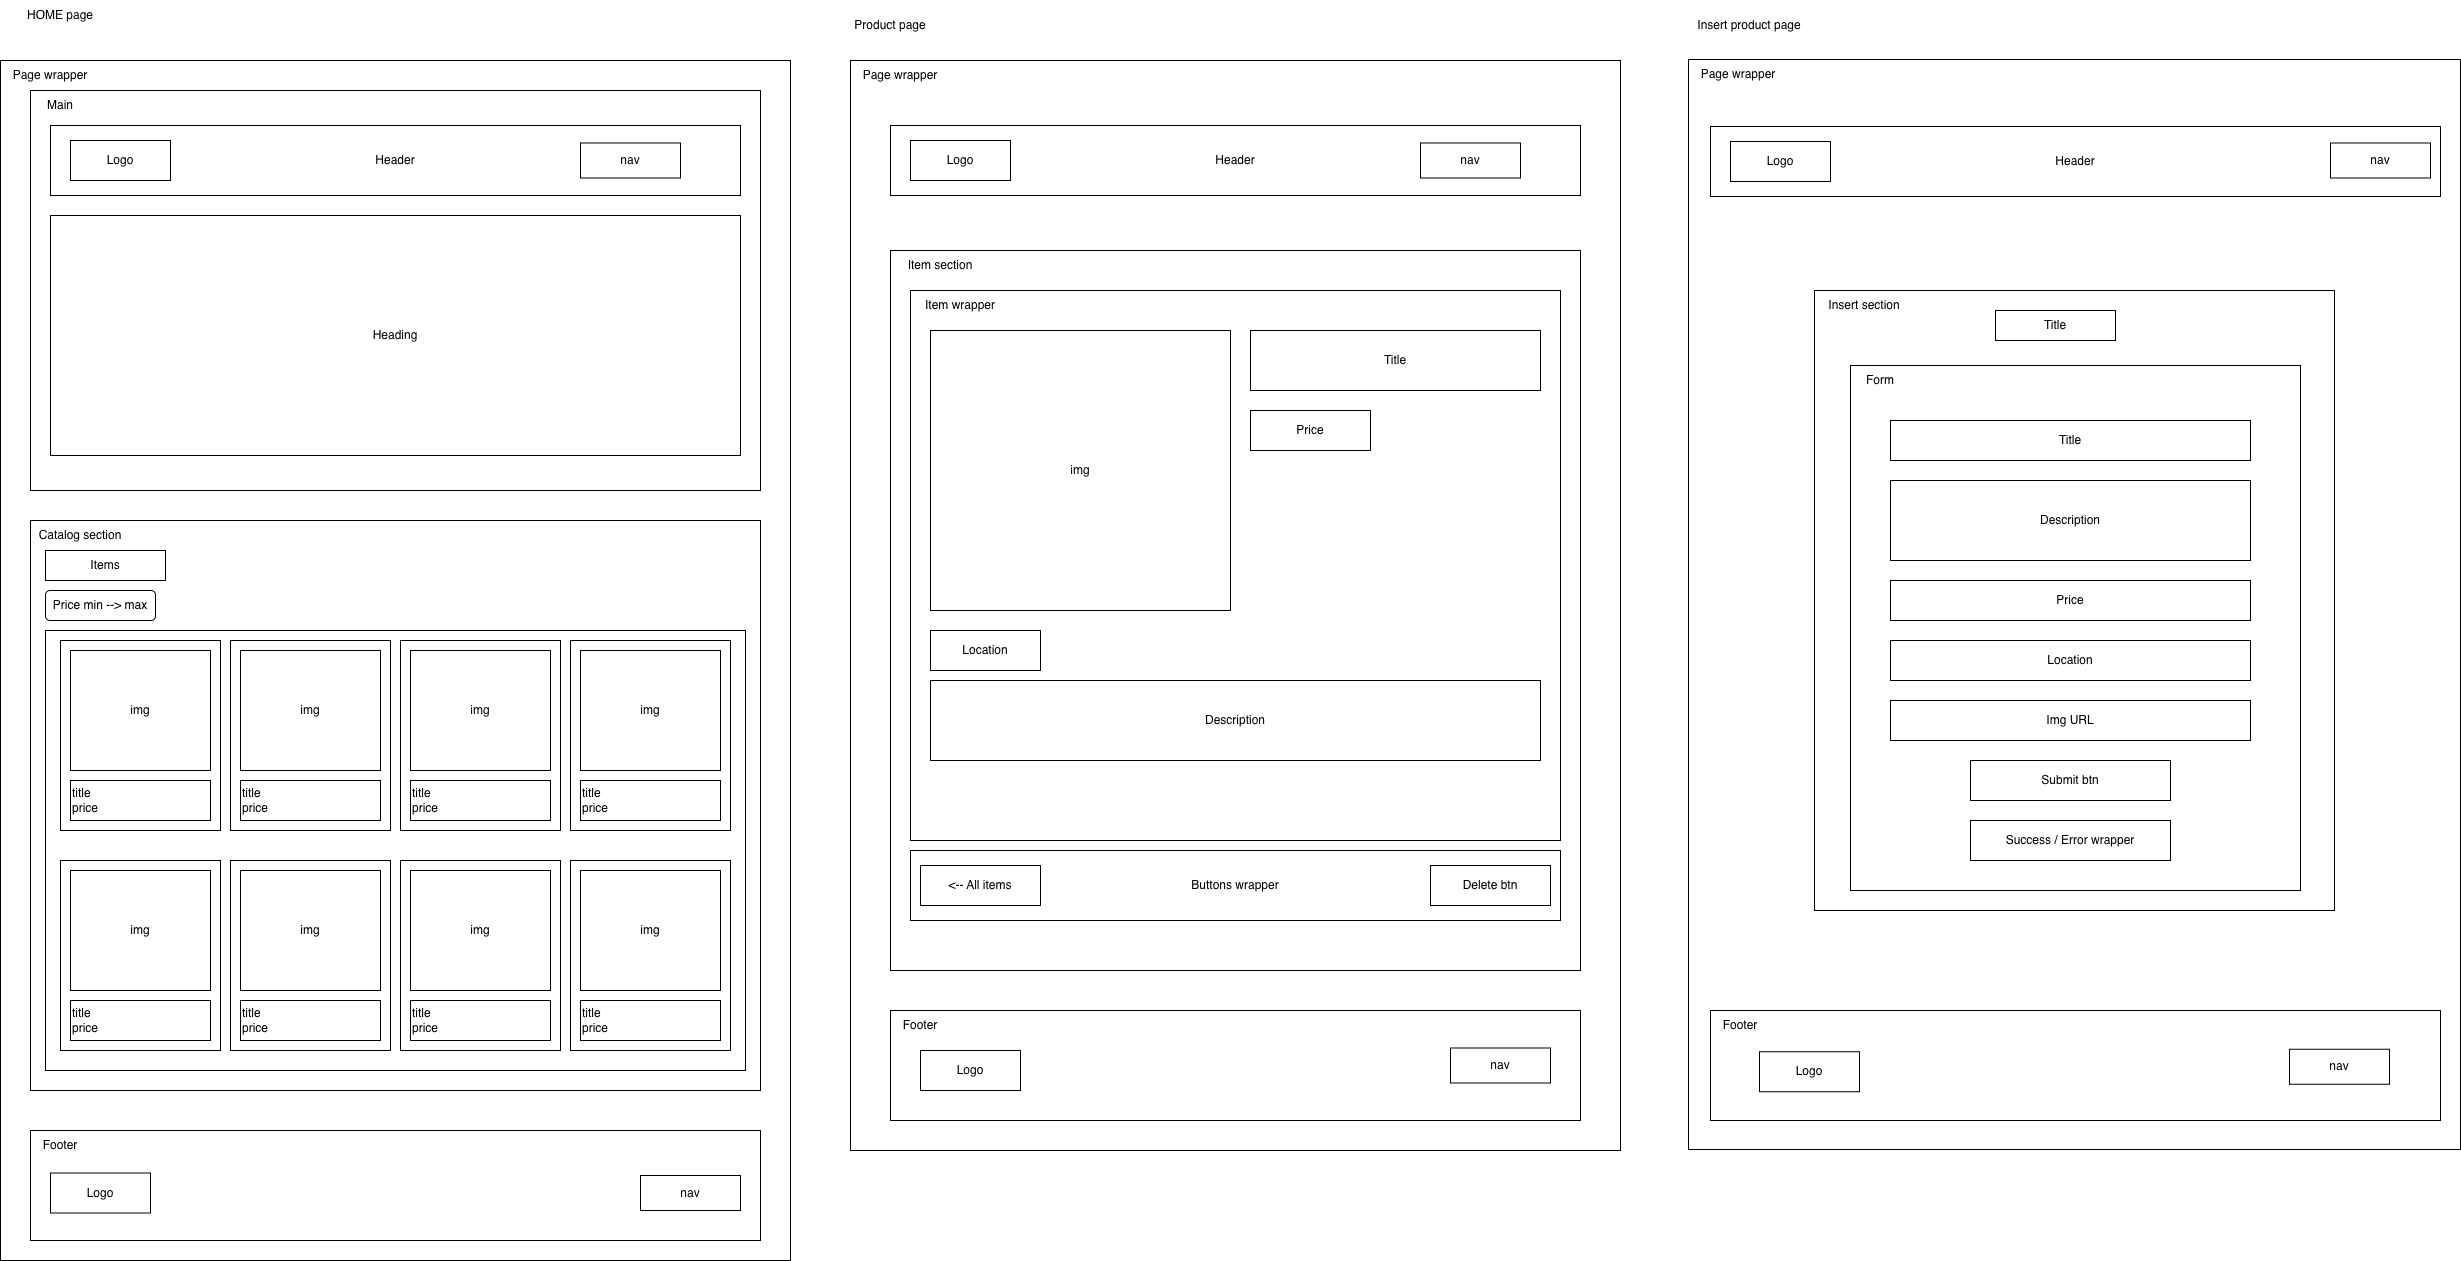

The diagram above was exported from draw.io. Its source (the exported page's mxGraphModel, read from the mxfile embedded in the PNG):
<mxGraphModel dx="1528" dy="728" grid="1" gridSize="10" guides="1" tooltips="1" connect="1" arrows="1" fold="1" page="1" pageScale="1" pageWidth="827" pageHeight="1169" math="0" shadow="0">
  <root>
    <mxCell id="0" />
    <mxCell id="1" parent="0" />
    <mxCell id="dsdA7AsR7z8sAC7aAKid-1" parent="1" style="text;html=1;whiteSpace=wrap;strokeColor=none;fillColor=none;align=center;verticalAlign=middle;rounded=0;" value="HOME page" vertex="1">
      <mxGeometry height="30" width="80" x="50" y="20" as="geometry" />
    </mxCell>
    <mxCell id="dsdA7AsR7z8sAC7aAKid-2" parent="1" style="rounded=0;whiteSpace=wrap;html=1;movable=1;resizable=1;rotatable=1;deletable=1;editable=1;locked=0;connectable=1;" value="" vertex="1">
      <mxGeometry height="1200" width="790" x="30" y="80" as="geometry" />
    </mxCell>
    <mxCell id="dsdA7AsR7z8sAC7aAKid-3" parent="1" style="rounded=0;whiteSpace=wrap;html=1;" value="" vertex="1">
      <mxGeometry height="400" width="730" x="60" y="110" as="geometry" />
    </mxCell>
    <mxCell id="dsdA7AsR7z8sAC7aAKid-4" parent="1" style="rounded=0;whiteSpace=wrap;html=1;movable=0;resizable=0;rotatable=0;deletable=0;editable=0;locked=1;connectable=0;" value="" vertex="1">
      <mxGeometry height="570" width="730" x="60" y="540" as="geometry" />
    </mxCell>
    <mxCell id="dsdA7AsR7z8sAC7aAKid-5" parent="1" style="rounded=0;whiteSpace=wrap;html=1;" value="" vertex="1">
      <mxGeometry height="110" width="730" x="60" y="1150" as="geometry" />
    </mxCell>
    <mxCell id="dsdA7AsR7z8sAC7aAKid-6" parent="1" style="rounded=0;whiteSpace=wrap;html=1;" value="Header" vertex="1">
      <mxGeometry height="70" width="690" x="80" y="145" as="geometry" />
    </mxCell>
    <mxCell id="dsdA7AsR7z8sAC7aAKid-7" parent="1" style="rounded=0;whiteSpace=wrap;html=1;" value="Logo" vertex="1">
      <mxGeometry height="40" width="100" x="100" y="160" as="geometry" />
    </mxCell>
    <mxCell id="dsdA7AsR7z8sAC7aAKid-8" parent="1" style="rounded=0;whiteSpace=wrap;html=1;" value="nav" vertex="1">
      <mxGeometry height="35" width="100" x="610" y="162.5" as="geometry" />
    </mxCell>
    <mxCell id="dsdA7AsR7z8sAC7aAKid-9" parent="1" style="rounded=0;whiteSpace=wrap;html=1;" value="Heading" vertex="1">
      <mxGeometry height="240" width="690" x="80" y="235" as="geometry" />
    </mxCell>
    <mxCell id="dsdA7AsR7z8sAC7aAKid-11" parent="1" style="text;html=1;whiteSpace=wrap;strokeColor=none;fillColor=none;align=center;verticalAlign=middle;rounded=0;" value="Main" vertex="1">
      <mxGeometry height="30" width="60" x="60" y="110" as="geometry" />
    </mxCell>
    <mxCell id="dsdA7AsR7z8sAC7aAKid-12" parent="1" style="text;html=1;whiteSpace=wrap;strokeColor=none;fillColor=none;align=center;verticalAlign=middle;rounded=0;" value="Catalog section" vertex="1">
      <mxGeometry height="30" width="100" x="60" y="540" as="geometry" />
    </mxCell>
    <mxCell id="dsdA7AsR7z8sAC7aAKid-13" parent="1" style="text;html=1;whiteSpace=wrap;strokeColor=none;fillColor=none;align=center;verticalAlign=middle;rounded=0;" value="Footer" vertex="1">
      <mxGeometry height="30" width="60" x="60" y="1150" as="geometry" />
    </mxCell>
    <mxCell id="dsdA7AsR7z8sAC7aAKid-14" parent="1" style="text;html=1;whiteSpace=wrap;strokeColor=none;fillColor=none;align=center;verticalAlign=middle;rounded=0;" value="Page wrapper" vertex="1">
      <mxGeometry height="30" width="100" x="30" y="80" as="geometry" />
    </mxCell>
    <mxCell id="dsdA7AsR7z8sAC7aAKid-15" parent="1" style="rounded=0;whiteSpace=wrap;html=1;" value="Items" vertex="1">
      <mxGeometry height="30" width="120" x="75" y="570" as="geometry" />
    </mxCell>
    <mxCell id="dsdA7AsR7z8sAC7aAKid-29" parent="1" style="rounded=0;whiteSpace=wrap;html=1;" value="" vertex="1">
      <mxGeometry height="440" width="700" x="75" y="650" as="geometry" />
    </mxCell>
    <mxCell id="dsdA7AsR7z8sAC7aAKid-16" parent="1" style="rounded=0;whiteSpace=wrap;html=1;" value="" vertex="1">
      <mxGeometry height="190" width="160" x="90" y="660" as="geometry" />
    </mxCell>
    <mxCell id="dsdA7AsR7z8sAC7aAKid-18" parent="1" style="rounded=0;whiteSpace=wrap;html=1;" value="img" vertex="1">
      <mxGeometry height="120" width="140" x="100" y="670" as="geometry" />
    </mxCell>
    <mxCell id="dsdA7AsR7z8sAC7aAKid-19" parent="1" style="rounded=0;whiteSpace=wrap;html=1;align=left;" value="title&lt;div&gt;price&lt;/div&gt;" vertex="1">
      <mxGeometry height="40" width="140" x="100" y="800" as="geometry" />
    </mxCell>
    <mxCell id="dsdA7AsR7z8sAC7aAKid-20" parent="1" style="rounded=0;whiteSpace=wrap;html=1;" value="" vertex="1">
      <mxGeometry height="190" width="160" x="260" y="660" as="geometry" />
    </mxCell>
    <mxCell id="dsdA7AsR7z8sAC7aAKid-21" parent="1" style="rounded=0;whiteSpace=wrap;html=1;" value="img" vertex="1">
      <mxGeometry height="120" width="140" x="270" y="670" as="geometry" />
    </mxCell>
    <mxCell id="dsdA7AsR7z8sAC7aAKid-22" parent="1" style="rounded=0;whiteSpace=wrap;html=1;align=left;" value="title&lt;div&gt;price&lt;/div&gt;" vertex="1">
      <mxGeometry height="40" width="140" x="270" y="800" as="geometry" />
    </mxCell>
    <mxCell id="dsdA7AsR7z8sAC7aAKid-23" parent="1" style="rounded=0;whiteSpace=wrap;html=1;" value="" vertex="1">
      <mxGeometry height="190" width="160" x="430" y="660" as="geometry" />
    </mxCell>
    <mxCell id="dsdA7AsR7z8sAC7aAKid-24" parent="1" style="rounded=0;whiteSpace=wrap;html=1;" value="img" vertex="1">
      <mxGeometry height="120" width="140" x="440" y="670" as="geometry" />
    </mxCell>
    <mxCell id="dsdA7AsR7z8sAC7aAKid-25" parent="1" style="rounded=0;whiteSpace=wrap;html=1;align=left;" value="title&lt;div&gt;price&lt;/div&gt;" vertex="1">
      <mxGeometry height="40" width="140" x="440" y="800" as="geometry" />
    </mxCell>
    <mxCell id="dsdA7AsR7z8sAC7aAKid-26" parent="1" style="rounded=0;whiteSpace=wrap;html=1;" value="" vertex="1">
      <mxGeometry height="190" width="160" x="600" y="660" as="geometry" />
    </mxCell>
    <mxCell id="dsdA7AsR7z8sAC7aAKid-27" parent="1" style="rounded=0;whiteSpace=wrap;html=1;" value="img" vertex="1">
      <mxGeometry height="120" width="140" x="610" y="670" as="geometry" />
    </mxCell>
    <mxCell id="dsdA7AsR7z8sAC7aAKid-28" parent="1" style="rounded=0;whiteSpace=wrap;html=1;align=left;" value="title&lt;div&gt;price&lt;/div&gt;" vertex="1">
      <mxGeometry height="40" width="140" x="610" y="800" as="geometry" />
    </mxCell>
    <mxCell id="dsdA7AsR7z8sAC7aAKid-30" parent="1" style="rounded=0;whiteSpace=wrap;html=1;" value="" vertex="1">
      <mxGeometry height="190" width="160" x="90" y="880" as="geometry" />
    </mxCell>
    <mxCell id="dsdA7AsR7z8sAC7aAKid-31" parent="1" style="rounded=0;whiteSpace=wrap;html=1;" value="img" vertex="1">
      <mxGeometry height="120" width="140" x="100" y="890" as="geometry" />
    </mxCell>
    <mxCell id="dsdA7AsR7z8sAC7aAKid-32" parent="1" style="rounded=0;whiteSpace=wrap;html=1;align=left;" value="title&lt;div&gt;price&lt;/div&gt;" vertex="1">
      <mxGeometry height="40" width="140" x="100" y="1020" as="geometry" />
    </mxCell>
    <mxCell id="dsdA7AsR7z8sAC7aAKid-33" parent="1" style="rounded=0;whiteSpace=wrap;html=1;" value="" vertex="1">
      <mxGeometry height="190" width="160" x="260" y="880" as="geometry" />
    </mxCell>
    <mxCell id="dsdA7AsR7z8sAC7aAKid-34" parent="1" style="rounded=0;whiteSpace=wrap;html=1;" value="img" vertex="1">
      <mxGeometry height="120" width="140" x="270" y="890" as="geometry" />
    </mxCell>
    <mxCell id="dsdA7AsR7z8sAC7aAKid-35" parent="1" style="rounded=0;whiteSpace=wrap;html=1;align=left;" value="title&lt;div&gt;price&lt;/div&gt;" vertex="1">
      <mxGeometry height="40" width="140" x="270" y="1020" as="geometry" />
    </mxCell>
    <mxCell id="dsdA7AsR7z8sAC7aAKid-36" parent="1" style="rounded=0;whiteSpace=wrap;html=1;" value="" vertex="1">
      <mxGeometry height="190" width="160" x="430" y="880" as="geometry" />
    </mxCell>
    <mxCell id="dsdA7AsR7z8sAC7aAKid-37" parent="1" style="rounded=0;whiteSpace=wrap;html=1;" value="img" vertex="1">
      <mxGeometry height="120" width="140" x="440" y="890" as="geometry" />
    </mxCell>
    <mxCell id="dsdA7AsR7z8sAC7aAKid-38" parent="1" style="rounded=0;whiteSpace=wrap;html=1;align=left;" value="title&lt;div&gt;price&lt;/div&gt;" vertex="1">
      <mxGeometry height="40" width="140" x="440" y="1020" as="geometry" />
    </mxCell>
    <mxCell id="dsdA7AsR7z8sAC7aAKid-39" parent="1" style="rounded=0;whiteSpace=wrap;html=1;" value="" vertex="1">
      <mxGeometry height="190" width="160" x="600" y="880" as="geometry" />
    </mxCell>
    <mxCell id="dsdA7AsR7z8sAC7aAKid-40" parent="1" style="rounded=0;whiteSpace=wrap;html=1;" value="img" vertex="1">
      <mxGeometry height="120" width="140" x="610" y="890" as="geometry" />
    </mxCell>
    <mxCell id="dsdA7AsR7z8sAC7aAKid-41" parent="1" style="rounded=0;whiteSpace=wrap;html=1;align=left;" value="title&lt;div&gt;price&lt;/div&gt;" vertex="1">
      <mxGeometry height="40" width="140" x="610" y="1020" as="geometry" />
    </mxCell>
    <mxCell id="dsdA7AsR7z8sAC7aAKid-42" parent="1" style="rounded=1;whiteSpace=wrap;html=1;" value="Price min --&amp;gt; max" vertex="1">
      <mxGeometry height="30" width="110" x="75" y="610" as="geometry" />
    </mxCell>
    <mxCell id="dsdA7AsR7z8sAC7aAKid-43" parent="1" style="rounded=0;whiteSpace=wrap;html=1;" value="" vertex="1">
      <mxGeometry height="1090" width="770" x="880" y="80" as="geometry" />
    </mxCell>
    <mxCell id="dsdA7AsR7z8sAC7aAKid-44" parent="1" style="text;html=1;whiteSpace=wrap;strokeColor=none;fillColor=none;align=center;verticalAlign=middle;rounded=0;" value="Product page" vertex="1">
      <mxGeometry height="30" width="80" x="880" y="30" as="geometry" />
    </mxCell>
    <mxCell id="dsdA7AsR7z8sAC7aAKid-45" parent="1" style="rounded=0;whiteSpace=wrap;html=1;" value="" vertex="1">
      <mxGeometry height="1090" width="772" x="1718" y="79" as="geometry" />
    </mxCell>
    <mxCell id="dsdA7AsR7z8sAC7aAKid-46" parent="1" style="text;html=1;whiteSpace=wrap;strokeColor=none;fillColor=none;align=center;verticalAlign=middle;rounded=0;" value="Insert product page" vertex="1">
      <mxGeometry height="30" width="122" x="1718" y="30" as="geometry" />
    </mxCell>
    <mxCell id="dsdA7AsR7z8sAC7aAKid-47" parent="1" style="text;html=1;whiteSpace=wrap;strokeColor=none;fillColor=none;align=center;verticalAlign=middle;rounded=0;" value="Page wrapper" vertex="1">
      <mxGeometry height="30" width="100" x="880" y="80" as="geometry" />
    </mxCell>
    <mxCell id="dsdA7AsR7z8sAC7aAKid-48" parent="1" style="text;html=1;whiteSpace=wrap;strokeColor=none;fillColor=none;align=center;verticalAlign=middle;rounded=0;" value="Page wrapper" vertex="1">
      <mxGeometry height="30" width="100" x="1718" y="79" as="geometry" />
    </mxCell>
    <mxCell id="dsdA7AsR7z8sAC7aAKid-50" parent="1" style="rounded=0;whiteSpace=wrap;html=1;" value="Header" vertex="1">
      <mxGeometry height="70" width="690" x="920" y="145" as="geometry" />
    </mxCell>
    <mxCell id="dsdA7AsR7z8sAC7aAKid-51" parent="1" style="rounded=0;whiteSpace=wrap;html=1;" value="Logo" vertex="1">
      <mxGeometry height="40" width="100" x="940" y="160" as="geometry" />
    </mxCell>
    <mxCell id="dsdA7AsR7z8sAC7aAKid-52" parent="1" style="rounded=0;whiteSpace=wrap;html=1;" value="nav" vertex="1">
      <mxGeometry height="35" width="100" x="1450" y="162.5" as="geometry" />
    </mxCell>
    <mxCell id="dsdA7AsR7z8sAC7aAKid-55" parent="1" style="rounded=0;whiteSpace=wrap;html=1;" value="Header" vertex="1">
      <mxGeometry height="70" width="730" x="1740" y="146" as="geometry" />
    </mxCell>
    <mxCell id="dsdA7AsR7z8sAC7aAKid-56" parent="1" style="rounded=0;whiteSpace=wrap;html=1;" value="Logo" vertex="1">
      <mxGeometry height="40" width="100" x="1760" y="161" as="geometry" />
    </mxCell>
    <mxCell id="dsdA7AsR7z8sAC7aAKid-57" parent="1" style="rounded=0;whiteSpace=wrap;html=1;" value="nav" vertex="1">
      <mxGeometry height="35" width="100" x="2360" y="162.5" as="geometry" />
    </mxCell>
    <mxCell id="dsdA7AsR7z8sAC7aAKid-59" parent="1" style="rounded=0;whiteSpace=wrap;html=1;" value="" vertex="1">
      <mxGeometry height="110" width="690" x="920" y="1030" as="geometry" />
    </mxCell>
    <mxCell id="dsdA7AsR7z8sAC7aAKid-60" parent="1" style="text;html=1;whiteSpace=wrap;strokeColor=none;fillColor=none;align=center;verticalAlign=middle;rounded=0;" value="Footer" vertex="1">
      <mxGeometry height="30" width="60" x="920" y="1030" as="geometry" />
    </mxCell>
    <mxCell id="dsdA7AsR7z8sAC7aAKid-61" parent="1" style="rounded=0;whiteSpace=wrap;html=1;" value="" vertex="1">
      <mxGeometry height="110" width="730" x="1740" y="1030" as="geometry" />
    </mxCell>
    <mxCell id="dsdA7AsR7z8sAC7aAKid-62" parent="1" style="text;html=1;whiteSpace=wrap;strokeColor=none;fillColor=none;align=center;verticalAlign=middle;rounded=0;" value="Footer" vertex="1">
      <mxGeometry height="30" width="60" x="1740" y="1030" as="geometry" />
    </mxCell>
    <mxCell id="dsdA7AsR7z8sAC7aAKid-63" parent="1" style="rounded=0;whiteSpace=wrap;html=1;" value="" vertex="1">
      <mxGeometry height="620" width="520" x="1844" y="310" as="geometry" />
    </mxCell>
    <mxCell id="dsdA7AsR7z8sAC7aAKid-64" parent="1" style="rounded=0;whiteSpace=wrap;html=1;" value="Title" vertex="1">
      <mxGeometry height="30" width="120" x="2025" y="330" as="geometry" />
    </mxCell>
    <mxCell id="dsdA7AsR7z8sAC7aAKid-66" parent="1" style="rounded=0;whiteSpace=wrap;html=1;" value="" vertex="1">
      <mxGeometry height="525" width="450" x="1880" y="385" as="geometry" />
    </mxCell>
    <mxCell id="dsdA7AsR7z8sAC7aAKid-67" parent="1" style="text;html=1;whiteSpace=wrap;strokeColor=none;fillColor=none;align=center;verticalAlign=middle;rounded=0;" value="Form" vertex="1">
      <mxGeometry height="30" width="60" x="1880" y="385" as="geometry" />
    </mxCell>
    <mxCell id="dsdA7AsR7z8sAC7aAKid-68" parent="1" style="text;html=1;whiteSpace=wrap;strokeColor=none;fillColor=none;align=center;verticalAlign=middle;rounded=0;" value="Insert section" vertex="1">
      <mxGeometry height="30" width="100" x="1844" y="310" as="geometry" />
    </mxCell>
    <mxCell id="dsdA7AsR7z8sAC7aAKid-69" parent="1" style="rounded=0;whiteSpace=wrap;html=1;" value="Title" vertex="1">
      <mxGeometry height="40" width="360" x="1920" y="440" as="geometry" />
    </mxCell>
    <mxCell id="dsdA7AsR7z8sAC7aAKid-70" parent="1" style="rounded=0;whiteSpace=wrap;html=1;" value="Description" vertex="1">
      <mxGeometry height="80" width="360" x="1920" y="500" as="geometry" />
    </mxCell>
    <mxCell id="dsdA7AsR7z8sAC7aAKid-71" parent="1" style="rounded=0;whiteSpace=wrap;html=1;" value="Price" vertex="1">
      <mxGeometry height="40" width="360" x="1920" y="600" as="geometry" />
    </mxCell>
    <mxCell id="dsdA7AsR7z8sAC7aAKid-72" parent="1" style="rounded=0;whiteSpace=wrap;html=1;" value="Location" vertex="1">
      <mxGeometry height="40" width="360" x="1920" y="660" as="geometry" />
    </mxCell>
    <mxCell id="dsdA7AsR7z8sAC7aAKid-73" parent="1" style="rounded=0;whiteSpace=wrap;html=1;" value="Img URL" vertex="1">
      <mxGeometry height="40" width="360" x="1920" y="720" as="geometry" />
    </mxCell>
    <mxCell id="dsdA7AsR7z8sAC7aAKid-74" parent="1" style="rounded=0;whiteSpace=wrap;html=1;" value="Submit btn" vertex="1">
      <mxGeometry height="40" width="200" x="2000" y="780" as="geometry" />
    </mxCell>
    <mxCell id="dsdA7AsR7z8sAC7aAKid-76" parent="1" style="rounded=0;whiteSpace=wrap;html=1;" value="Success / Error wrapper" vertex="1">
      <mxGeometry height="40" width="200" x="2000" y="840" as="geometry" />
    </mxCell>
    <mxCell id="dsdA7AsR7z8sAC7aAKid-77" parent="1" style="rounded=0;whiteSpace=wrap;html=1;" value="" vertex="1">
      <mxGeometry height="720" width="690" x="920" y="270" as="geometry" />
    </mxCell>
    <mxCell id="dsdA7AsR7z8sAC7aAKid-78" parent="1" style="text;html=1;whiteSpace=wrap;strokeColor=none;fillColor=none;align=center;verticalAlign=middle;rounded=0;" value="Item section" vertex="1">
      <mxGeometry height="30" width="100" x="920" y="270" as="geometry" />
    </mxCell>
    <mxCell id="dsdA7AsR7z8sAC7aAKid-79" parent="1" style="rounded=0;whiteSpace=wrap;html=1;" value="" vertex="1">
      <mxGeometry height="550" width="650" x="940" y="310" as="geometry" />
    </mxCell>
    <mxCell id="dsdA7AsR7z8sAC7aAKid-82" parent="1" style="rounded=0;whiteSpace=wrap;html=1;" value="Buttons wrapper" vertex="1">
      <mxGeometry height="70" width="650" x="940" y="870" as="geometry" />
    </mxCell>
    <mxCell id="dsdA7AsR7z8sAC7aAKid-80" parent="1" style="rounded=0;whiteSpace=wrap;html=1;" value="&amp;lt;-- All items" vertex="1">
      <mxGeometry height="40" width="120" x="950" y="885" as="geometry" />
    </mxCell>
    <mxCell id="dsdA7AsR7z8sAC7aAKid-81" parent="1" style="rounded=0;whiteSpace=wrap;html=1;" value="Delete btn" vertex="1">
      <mxGeometry height="40" width="120" x="1460" y="885" as="geometry" />
    </mxCell>
    <mxCell id="dsdA7AsR7z8sAC7aAKid-83" parent="1" style="text;html=1;whiteSpace=wrap;strokeColor=none;fillColor=none;align=center;verticalAlign=middle;rounded=0;" value="Item wrapper" vertex="1">
      <mxGeometry height="30" width="100" x="940" y="310" as="geometry" />
    </mxCell>
    <mxCell id="dsdA7AsR7z8sAC7aAKid-84" parent="1" style="rounded=0;whiteSpace=wrap;html=1;" value="img" vertex="1">
      <mxGeometry height="280" width="300" x="960" y="350" as="geometry" />
    </mxCell>
    <mxCell id="dsdA7AsR7z8sAC7aAKid-85" parent="1" style="rounded=0;whiteSpace=wrap;html=1;" value="Title" vertex="1">
      <mxGeometry height="60" width="290" x="1280" y="350" as="geometry" />
    </mxCell>
    <mxCell id="dsdA7AsR7z8sAC7aAKid-86" parent="1" style="rounded=0;whiteSpace=wrap;html=1;" value="Description" vertex="1">
      <mxGeometry height="80" width="610" x="960" y="700" as="geometry" />
    </mxCell>
    <mxCell id="dsdA7AsR7z8sAC7aAKid-87" parent="1" style="rounded=0;whiteSpace=wrap;html=1;" value="Price" vertex="1">
      <mxGeometry height="40" width="120" x="1280" y="430" as="geometry" />
    </mxCell>
    <mxCell id="dsdA7AsR7z8sAC7aAKid-88" parent="1" style="rounded=0;whiteSpace=wrap;html=1;" value="Location" vertex="1">
      <mxGeometry height="40" width="110" x="960" y="650" as="geometry" />
    </mxCell>
    <mxCell id="dsdA7AsR7z8sAC7aAKid-89" parent="1" style="rounded=0;whiteSpace=wrap;html=1;" value="Logo" vertex="1">
      <mxGeometry height="40" width="100" x="950" y="1070" as="geometry" />
    </mxCell>
    <mxCell id="dsdA7AsR7z8sAC7aAKid-90" parent="1" style="rounded=0;whiteSpace=wrap;html=1;" value="nav" vertex="1">
      <mxGeometry height="35" width="100" x="1480" y="1067.5" as="geometry" />
    </mxCell>
    <mxCell id="dsdA7AsR7z8sAC7aAKid-91" parent="1" style="rounded=0;whiteSpace=wrap;html=1;" value="Logo" vertex="1">
      <mxGeometry height="40" width="100" x="1789" y="1071.25" as="geometry" />
    </mxCell>
    <mxCell id="dsdA7AsR7z8sAC7aAKid-92" parent="1" style="rounded=0;whiteSpace=wrap;html=1;" value="nav" vertex="1">
      <mxGeometry height="35" width="100" x="2319" y="1068.75" as="geometry" />
    </mxCell>
    <mxCell id="dsdA7AsR7z8sAC7aAKid-93" parent="1" style="rounded=0;whiteSpace=wrap;html=1;" value="Logo" vertex="1">
      <mxGeometry height="40" width="100" x="80" y="1192.5" as="geometry" />
    </mxCell>
    <mxCell id="dsdA7AsR7z8sAC7aAKid-94" parent="1" style="rounded=0;whiteSpace=wrap;html=1;" value="nav" vertex="1">
      <mxGeometry height="35" width="100" x="670" y="1195" as="geometry" />
    </mxCell>
  </root>
</mxGraphModel>